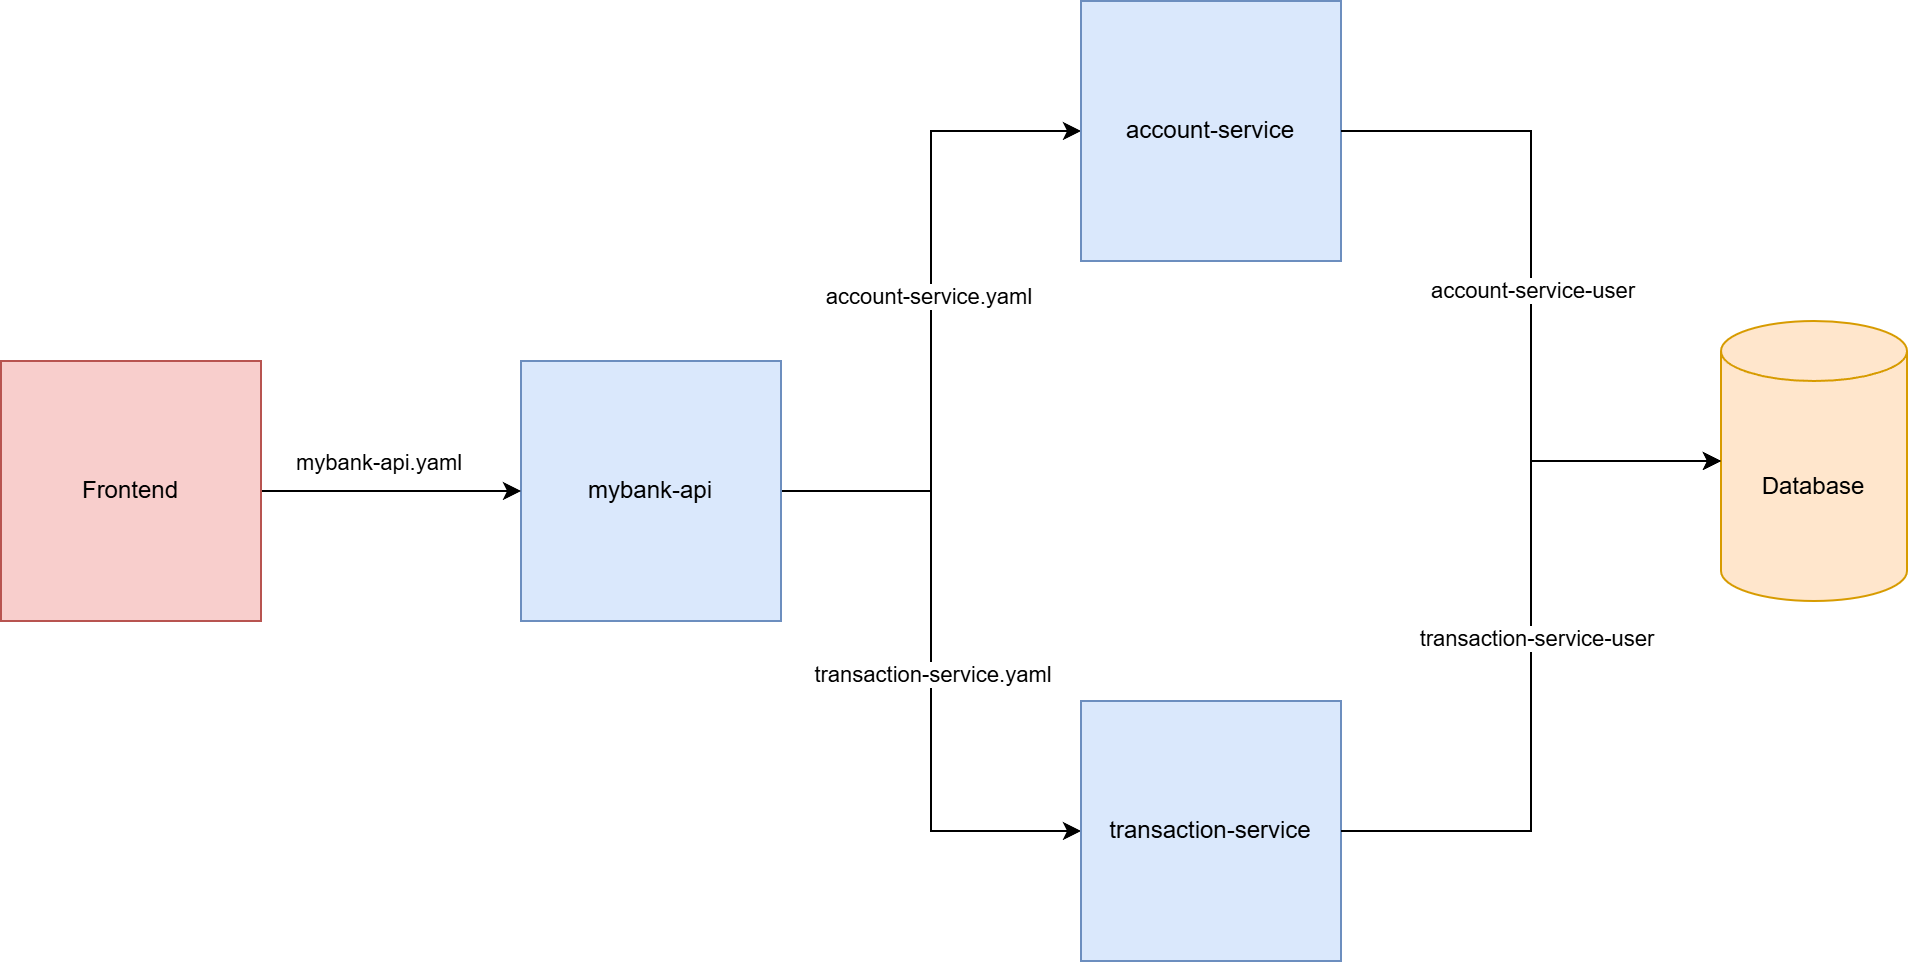

The diagram above was exported from draw.io. Its source (the exported page's mxGraphModel, read from the mxfile embedded in the PNG):
<mxGraphModel dx="2074" dy="1132" grid="1" gridSize="10" guides="1" tooltips="1" connect="1" arrows="1" fold="1" page="1" pageScale="1" pageWidth="827" pageHeight="1169" math="0" shadow="0">
  <root>
    <mxCell id="0" />
    <mxCell id="1" parent="0" />
    <mxCell id="2" style="edgeStyle=orthogonalEdgeStyle;rounded=0;orthogonalLoop=1;jettySize=auto;html=1;exitX=1;exitY=0.5;exitDx=0;exitDy=0;entryX=0;entryY=0.5;entryDx=0;entryDy=0;" edge="1" source="6" target="7" parent="1">
      <mxGeometry relative="1" as="geometry" />
    </mxCell>
    <mxCell id="3" value="account-service.yaml" style="edgeLabel;html=1;align=center;verticalAlign=middle;resizable=0;points=[];" vertex="1" connectable="0" parent="2">
      <mxGeometry x="0.0512" y="2" relative="1" as="geometry">
        <mxPoint as="offset" />
      </mxGeometry>
    </mxCell>
    <mxCell id="4" style="edgeStyle=orthogonalEdgeStyle;rounded=0;orthogonalLoop=1;jettySize=auto;html=1;exitX=1;exitY=0.5;exitDx=0;exitDy=0;entryX=0;entryY=0.5;entryDx=0;entryDy=0;" edge="1" source="6" target="8" parent="1">
      <mxGeometry relative="1" as="geometry" />
    </mxCell>
    <mxCell id="5" value="transaction-service.yaml" style="edgeLabel;html=1;align=center;verticalAlign=middle;resizable=0;points=[];" vertex="1" connectable="0" parent="4">
      <mxGeometry x="0.0349" relative="1" as="geometry">
        <mxPoint as="offset" />
      </mxGeometry>
    </mxCell>
    <mxCell id="6" value="mybank-api" style="whiteSpace=wrap;html=1;aspect=fixed;fillColor=#dae8fc;strokeColor=#6c8ebf;" vertex="1" parent="1">
      <mxGeometry x="290" y="200" width="130" height="130" as="geometry" />
    </mxCell>
    <mxCell id="7" value="account-service" style="whiteSpace=wrap;html=1;aspect=fixed;fillColor=#dae8fc;strokeColor=#6c8ebf;" vertex="1" parent="1">
      <mxGeometry x="570" y="20" width="130" height="130" as="geometry" />
    </mxCell>
    <mxCell id="8" value="transaction-service" style="whiteSpace=wrap;html=1;aspect=fixed;fillColor=#dae8fc;strokeColor=#6c8ebf;" vertex="1" parent="1">
      <mxGeometry x="570" y="370" width="130" height="130" as="geometry" />
    </mxCell>
    <mxCell id="9" style="edgeStyle=orthogonalEdgeStyle;rounded=0;orthogonalLoop=1;jettySize=auto;html=1;exitX=1;exitY=0.5;exitDx=0;exitDy=0;entryX=0;entryY=0.5;entryDx=0;entryDy=0;" edge="1" source="11" target="6" parent="1">
      <mxGeometry relative="1" as="geometry" />
    </mxCell>
    <mxCell id="10" value="mybank-api.yaml" style="edgeLabel;html=1;align=center;verticalAlign=middle;resizable=0;points=[];" vertex="1" connectable="0" parent="9">
      <mxGeometry x="-0.1034" y="2" relative="1" as="geometry">
        <mxPoint y="-13" as="offset" />
      </mxGeometry>
    </mxCell>
    <mxCell id="11" value="Frontend" style="whiteSpace=wrap;html=1;aspect=fixed;fillColor=#f8cecc;strokeColor=#b85450;" vertex="1" parent="1">
      <mxGeometry x="30" y="200" width="130" height="130" as="geometry" />
    </mxCell>
    <mxCell id="12" value="Database" style="shape=cylinder3;whiteSpace=wrap;html=1;boundedLbl=1;backgroundOutline=1;size=15;fillColor=#ffe6cc;strokeColor=#d79b00;" vertex="1" parent="1">
      <mxGeometry x="890" y="180" width="93" height="140" as="geometry" />
    </mxCell>
    <mxCell id="13" style="edgeStyle=orthogonalEdgeStyle;rounded=0;orthogonalLoop=1;jettySize=auto;html=1;exitX=1;exitY=0.5;exitDx=0;exitDy=0;entryX=0;entryY=0.5;entryDx=0;entryDy=0;entryPerimeter=0;" edge="1" source="7" target="12" parent="1">
      <mxGeometry relative="1" as="geometry" />
    </mxCell>
    <mxCell id="14" value="account-service-user" style="edgeLabel;html=1;align=center;verticalAlign=middle;resizable=0;points=[];" vertex="1" connectable="0" parent="13">
      <mxGeometry x="-0.0206" relative="1" as="geometry">
        <mxPoint as="offset" />
      </mxGeometry>
    </mxCell>
    <mxCell id="15" style="edgeStyle=orthogonalEdgeStyle;rounded=0;orthogonalLoop=1;jettySize=auto;html=1;exitX=1;exitY=0.5;exitDx=0;exitDy=0;entryX=0;entryY=0.5;entryDx=0;entryDy=0;entryPerimeter=0;" edge="1" source="8" target="12" parent="1">
      <mxGeometry relative="1" as="geometry" />
    </mxCell>
    <mxCell id="16" value="transaction-service-user" style="edgeLabel;html=1;align=center;verticalAlign=middle;resizable=0;points=[];" vertex="1" connectable="0" parent="15">
      <mxGeometry x="0.0226" y="-2" relative="1" as="geometry">
        <mxPoint as="offset" />
      </mxGeometry>
    </mxCell>
  </root>
</mxGraphModel>